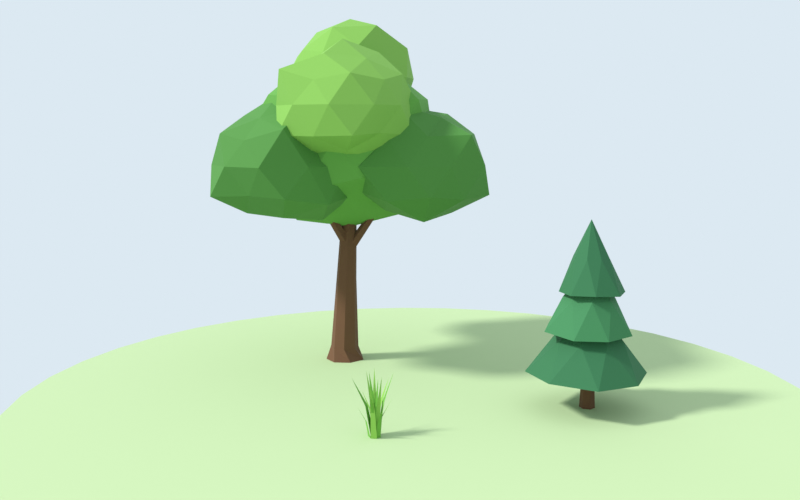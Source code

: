 # Source: plants_lowpoly.blend  (saved by Blender 5.2.45; exported with 4.5.12 LTS)
import bpy
from mathutils import Matrix  # noqa: F401  (used for matrix-valued properties, if any)

bpy.ops.wm.read_factory_settings(use_empty=True)
scene = bpy.context.scene
scene.name = 'Plants_LowPoly'

# ---- collections
col_collection = bpy.data.collections.new('Collection'); scene.collection.children.link(col_collection)
col_plants = bpy.data.collections.new('Plants'); scene.collection.children.link(col_plants)
col_preview = bpy.data.collections.new('Preview'); scene.collection.children.link(col_preview)

# ---- materials (node trees are filled in below, after node groups)
mat_pl_bark = bpy.data.materials.new('PL_Bark')
mat_pl_bark.diffuse_color = (0.147, 0.06848, 0.0319, 1.0)
mat_pl_leaf_a = bpy.data.materials.new('PL_Leaf_A')
mat_pl_leaf_a.diffuse_color = (0.1119, 0.3419, 0.04971, 1.0)
mat_pl_leaf_b = bpy.data.materials.new('PL_Leaf_B')
mat_pl_leaf_b.diffuse_color = (0.06848, 0.2384, 0.03689, 1.0)
mat_pl_leaf_light = bpy.data.materials.new('PL_Leaf_Light')
mat_pl_leaf_light.diffuse_color = (0.2051, 0.4452, 0.06848, 1.0)
mat_pl_conifer_a = bpy.data.materials.new('PL_Conifer_A')
mat_pl_conifer_a.diffuse_color = (0.02843, 0.1559, 0.05951, 1.0)
mat_pl_conifer_b = bpy.data.materials.new('PL_Conifer_B')
mat_pl_conifer_b.diffuse_color = (0.04519, 0.2122, 0.07819, 1.0)
mat_pl_grass_a = bpy.data.materials.new('PL_Grass_A')
mat_pl_grass_a.diffuse_color = (0.159, 0.4233, 0.04817, 1.0)
mat_pl_grass_b = bpy.data.materials.new('PL_Grass_B')
mat_pl_grass_b.diffuse_color = (0.2623, 0.5333, 0.08438, 1.0)
mat_pl_preview_ground = bpy.data.materials.new('PL_Preview_Ground')
mat_pl_preview_ground.diffuse_color = (0.4851, 0.624, 0.3325, 1.0)

# ---- material node trees
mat_pl_bark.use_nodes = True; mat_pl_bark.node_tree.nodes.clear()
_N = mat_pl_bark.node_tree.nodes; _L = mat_pl_bark.node_tree.links
n0 = _N.new('ShaderNodeBsdfPrincipled'); n0.name = 'Principled BSDF'; n0.location = (-200, 100)
n0.inputs[0].default_value = (0.147, 0.06848, 0.0319, 1.0)
n0.inputs[2].default_value = 0.95
n0.inputs[10].default_value = 0.005
n1 = _N.new('ShaderNodeOutputMaterial'); n1.name = 'Material Output'; n1.location = (200, 100)
_L.new(n0.outputs[0], n1.inputs[0])
n1.is_active_output = True
mat_pl_leaf_a.use_nodes = True; mat_pl_leaf_a.node_tree.nodes.clear()
_N = mat_pl_leaf_a.node_tree.nodes; _L = mat_pl_leaf_a.node_tree.links
n0 = _N.new('ShaderNodeBsdfPrincipled'); n0.name = 'Principled BSDF'; n0.location = (-200, 100)
n0.inputs[0].default_value = (0.1119, 0.3419, 0.04971, 1.0)
n0.inputs[2].default_value = 0.85
n0.inputs[10].default_value = 0.005
n1 = _N.new('ShaderNodeOutputMaterial'); n1.name = 'Material Output'; n1.location = (200, 100)
_L.new(n0.outputs[0], n1.inputs[0])
n1.is_active_output = True
mat_pl_leaf_b.use_nodes = True; mat_pl_leaf_b.node_tree.nodes.clear()
_N = mat_pl_leaf_b.node_tree.nodes; _L = mat_pl_leaf_b.node_tree.links
n0 = _N.new('ShaderNodeBsdfPrincipled'); n0.name = 'Principled BSDF'; n0.location = (-200, 100)
n0.inputs[0].default_value = (0.06848, 0.2384, 0.03689, 1.0)
n0.inputs[2].default_value = 0.85
n0.inputs[10].default_value = 0.005
n1 = _N.new('ShaderNodeOutputMaterial'); n1.name = 'Material Output'; n1.location = (200, 100)
_L.new(n0.outputs[0], n1.inputs[0])
n1.is_active_output = True
mat_pl_leaf_light.use_nodes = True; mat_pl_leaf_light.node_tree.nodes.clear()
_N = mat_pl_leaf_light.node_tree.nodes; _L = mat_pl_leaf_light.node_tree.links
n0 = _N.new('ShaderNodeBsdfPrincipled'); n0.name = 'Principled BSDF'; n0.location = (-200, 100)
n0.inputs[0].default_value = (0.2051, 0.4452, 0.06848, 1.0)
n0.inputs[2].default_value = 0.85
n0.inputs[10].default_value = 0.005
n1 = _N.new('ShaderNodeOutputMaterial'); n1.name = 'Material Output'; n1.location = (200, 100)
_L.new(n0.outputs[0], n1.inputs[0])
n1.is_active_output = True
mat_pl_conifer_a.use_nodes = True; mat_pl_conifer_a.node_tree.nodes.clear()
_N = mat_pl_conifer_a.node_tree.nodes; _L = mat_pl_conifer_a.node_tree.links
n0 = _N.new('ShaderNodeBsdfPrincipled'); n0.name = 'Principled BSDF'; n0.location = (-200, 100)
n0.inputs[0].default_value = (0.02843, 0.1559, 0.05951, 1.0)
n0.inputs[2].default_value = 0.85
n0.inputs[10].default_value = 0.005
n1 = _N.new('ShaderNodeOutputMaterial'); n1.name = 'Material Output'; n1.location = (200, 100)
_L.new(n0.outputs[0], n1.inputs[0])
n1.is_active_output = True
mat_pl_conifer_b.use_nodes = True; mat_pl_conifer_b.node_tree.nodes.clear()
_N = mat_pl_conifer_b.node_tree.nodes; _L = mat_pl_conifer_b.node_tree.links
n0 = _N.new('ShaderNodeBsdfPrincipled'); n0.name = 'Principled BSDF'; n0.location = (-200, 100)
n0.inputs[0].default_value = (0.04519, 0.2122, 0.07819, 1.0)
n0.inputs[2].default_value = 0.85
n0.inputs[10].default_value = 0.005
n1 = _N.new('ShaderNodeOutputMaterial'); n1.name = 'Material Output'; n1.location = (200, 100)
_L.new(n0.outputs[0], n1.inputs[0])
n1.is_active_output = True
mat_pl_grass_a.use_nodes = True; mat_pl_grass_a.node_tree.nodes.clear()
_N = mat_pl_grass_a.node_tree.nodes; _L = mat_pl_grass_a.node_tree.links
n0 = _N.new('ShaderNodeBsdfPrincipled'); n0.name = 'Principled BSDF'; n0.location = (-200, 100)
n0.inputs[0].default_value = (0.159, 0.4233, 0.04817, 1.0)
n0.inputs[2].default_value = 0.85
n0.inputs[10].default_value = 0.005
n1 = _N.new('ShaderNodeOutputMaterial'); n1.name = 'Material Output'; n1.location = (200, 100)
_L.new(n0.outputs[0], n1.inputs[0])
n1.is_active_output = True
mat_pl_grass_b.use_nodes = True; mat_pl_grass_b.node_tree.nodes.clear()
_N = mat_pl_grass_b.node_tree.nodes; _L = mat_pl_grass_b.node_tree.links
n0 = _N.new('ShaderNodeBsdfPrincipled'); n0.name = 'Principled BSDF'; n0.location = (-200, 100)
n0.inputs[0].default_value = (0.2623, 0.5333, 0.08438, 1.0)
n0.inputs[2].default_value = 0.85
n0.inputs[10].default_value = 0.005
n1 = _N.new('ShaderNodeOutputMaterial'); n1.name = 'Material Output'; n1.location = (200, 100)
_L.new(n0.outputs[0], n1.inputs[0])
n1.is_active_output = True
mat_pl_preview_ground.use_nodes = True; mat_pl_preview_ground.node_tree.nodes.clear()
_N = mat_pl_preview_ground.node_tree.nodes; _L = mat_pl_preview_ground.node_tree.links
n0 = _N.new('ShaderNodeBsdfPrincipled'); n0.name = 'Principled BSDF'; n0.location = (-200, 100)
n0.inputs[0].default_value = (0.4851, 0.624, 0.3325, 1.0)
n0.inputs[2].default_value = 1.0
n0.inputs[10].default_value = 0.005
n1 = _N.new('ShaderNodeOutputMaterial'); n1.name = 'Material Output'; n1.location = (200, 100)
_L.new(n0.outputs[0], n1.inputs[0])
n1.is_active_output = True

# ---- world
world_pl_preview_world = bpy.data.worlds.new('PL_Preview_World'); scene.world = world_pl_preview_world
world_pl_preview_world.use_nodes = True; world_pl_preview_world.node_tree.nodes.clear()
_N = world_pl_preview_world.node_tree.nodes; _L = world_pl_preview_world.node_tree.links
n0 = _N.new('ShaderNodeBackground'); n0.name = 'Background'; n0.location = (-200, 100)
n0.inputs[0].default_value = (0.7157, 0.8148, 0.8879, 1.0)
n1 = _N.new('ShaderNodeOutputWorld'); n1.name = 'World Output'; n1.location = (200, 100)
_L.new(n0.outputs[0], n1.inputs[0])
n1.is_active_output = True

# ---- cameras
cam_preview_camera = bpy.data.cameras.new('Preview_Camera')
cam_preview_camera.lens = 38.0
cam_preview_camera_grass = bpy.data.cameras.new('Preview_Camera_Grass')

# ---- lights
light_preview_sun = bpy.data.lights.new('Preview_Sun', 'SUN')
light_preview_sun.angle = 0.1396
light_preview_sun.energy = 3.2

# ---- meshes
me_tree_large = bpy.data.meshes.new('Tree_Large')
me_tree_large.from_pydata([(0.5382, -0.26, 0.0), (0.5778, 0.2774, 0.0), (0.1447, 0.6307, 0.0), (-0.3861, 0.4853, 0.0), (-0.6233, 0.0007227, 0.0), (-0.3693, -0.4619, 0.0), (0.1327, -0.5844, 0.0), (-0.05194, -0.4037, 0.4065), (0.2909, -0.3005, 0.3934), (0.4316, 0.04159, 0.3846), (0.2442, 0.3755, 0.3872), (-0.1304, 0.3927, 0.4), (-0.4053, 0.1493, 0.4123), (-0.3861, -0.2341, 0.4161), (0.04926, -0.287, 2.606), (0.3276, -0.2156, 2.593), (0.4338, 0.0631, 2.585), (0.2614, 0.2936, 2.589), (-0.0151, 0.3465, 2.6), (-0.2353, 0.1499, 2.612), (-0.1955, -0.1432, 2.615), (0.1483, -0.1871, 4.605), (0.3544, -0.1202, 4.595), (0.4187, 0.08297, 4.589), (0.3167, 0.2703, 4.591), (0.108, 0.2767, 4.6), (-0.05599, 0.147, 4.609), (-0.02462, -0.06411, 4.611), (0.02729, -0.04654, 3.598), (0.2006, -0.1177, 3.514), (0.2844, 0.03809, 3.411), (0.1667, 0.2067, 3.429), (0.008149, 0.1487, 3.547), (0.9112, 0.4298, 4.921), (1.022, 0.3757, 4.861), (1.079, 0.4796, 4.779), (0.9953, 0.599, 4.794), (0.8944, 0.5572, 4.884), (1.784, 0.8974, 5.846), (1.846, 0.863, 5.807), (1.872, 0.9229, 5.756), (1.826, 0.9878, 5.767), (1.767, 0.9755, 5.825), (0.2672, -0.03831, 4.002), (0.2867, 0.1496, 3.926), (0.1273, 0.1925, 3.822), (-0.003305, 0.04184, 3.821), (0.08164, -0.1097, 3.936), (-0.4945, 0.6124, 5.327), (-0.4704, 0.7436, 5.272), (-0.5827, 0.7666, 5.189), (-0.6779, 0.66, 5.186), (-0.6152, 0.5679, 5.275), (-1.252, 1.259, 6.247), (-1.236, 1.33, 6.213), (-1.295, 1.343, 6.16), (-1.35, 1.28, 6.159), (-1.319, 1.228, 6.217), (0.2813, 0.1157, 3.756), (0.1017, 0.1857, 3.794), (-0.02716, 0.06186, 3.699), (0.08466, -0.07535, 3.61), (0.2704, -0.04021, 3.646), (0.1609, -0.8514, 5.096), (0.03106, -0.8118, 5.119), (-0.06621, -0.8879, 5.049), (0.01744, -0.9813, 4.978), (0.155, -0.9613, 5.005), (0.03326, -1.82, 6.029), (-0.04261, -1.796, 6.046), (-0.09794, -1.838, 5.999), (-0.04984, -1.89, 5.952), (0.02939, -1.878, 5.972), (0.28, 0.06, 4.299), (2.309, -1.414, 5.972), (-0.5224, -2.41, 5.935), (-2.647, 0.06, 5.8), (-0.5091, 2.489, 5.953), (2.172, 1.434, 6.041), (1.2, -2.772, 8.221), (-1.624, -1.323, 7.965), (-2.127, 1.809, 8.22), (1.121, 2.649, 8.116), (3.127, 0.06, 8.167), (0.28, 0.06, 9.812), (-0.279, -1.661, 4.6), (1.383, -0.7415, 5.191), (1.127, -2.546, 5.611), (2.76, 0.06, 5.743), (1.651, 1.056, 4.751), (-1.24, 0.06, 4.983), (-1.964, -1.57, 5.595), (-0.2498, 1.691, 4.725), (-1.563, 1.399, 5.845), (1.057, 2.452, 5.726), (2.877, -0.7839, 7.0), (2.839, 0.8913, 7.0), (0.28, -2.708, 7.0), (1.891, -2.157, 7.0), (-2.926, -0.9815, 7.0), (-1.66, -2.61, 7.0), (-1.629, 2.688, 7.0), (-2.861, 1.08, 7.0), (1.836, 2.202, 7.0), (0.28, 3.229, 7.0), (2.156, -1.303, 8.175), (-0.5337, -2.444, 8.334), (-2.349, 0.06, 8.332), (-0.5342, 2.566, 8.335), (2.221, 1.47, 8.216), (0.7444, -1.369, 8.994), (1.884, 0.06, 9.128), (-1.025, -0.8883, 9.141), (-1.091, 1.056, 9.248), (0.703, 1.362, 8.816), (2.28, 0.86, 4.681), (3.95, -0.3534, 5.454), (1.702, -0.9191, 5.533), (0.1639, 0.86, 5.432), (1.747, 2.499, 5.593), (4.085, 2.171, 5.385), (2.859, -0.9214, 7.068), (0.5684, -0.3836, 7.167), (0.4787, 2.169, 7.213), (2.919, 2.827, 7.148), (4.422, 0.86, 7.178), (2.28, 0.86, 7.938), (1.962, -0.1176, 4.936), (3.276, 0.1366, 4.667), (2.882, -0.9932, 5.312), (4.196, 0.86, 5.329), (3.176, 1.511, 4.831), (1.16, 0.86, 4.813), (0.9105, -0.135, 5.442), (1.948, 1.881, 4.876), (0.8426, 1.904, 5.4), (2.85, 2.615, 5.365), (4.24, 0.2231, 6.3), (4.395, 1.547, 6.3), (2.28, -1.52, 6.3), (3.48, -0.7914, 6.3), (0.06425, 0.1401, 6.3), (0.9824, -0.926, 6.3), (0.9459, 2.696, 6.3), (0.4299, 1.461, 6.3), (3.416, 2.424, 6.3), (2.28, 3.102, 6.3), (3.624, -0.1162, 7.142), (1.676, -0.9979, 7.29), (0.3557, 0.86, 7.275), (1.664, 2.755, 7.31), (3.7, 1.892, 7.19), (2.688, -0.3956, 8.052), (3.31, 0.86, 7.666), (1.378, 0.2045, 7.78), (1.317, 1.56, 7.88), (2.627, 1.927, 7.789), (-1.72, 1.36, 4.81), (0.0517, 0.0728, 5.602), (-2.296, -0.4143, 5.735), (-4.03, 1.36, 5.553), (-2.337, 3.259, 5.681), (0.09907, 2.682, 5.578), (-1.138, -0.431, 7.272), (-3.408, 0.1339, 7.355), (-3.441, 2.61, 7.372), (-1.018, 3.521, 7.432), (0.5887, 1.36, 7.447), (-1.72, 1.36, 8.167), (-2.102, 0.1841, 4.859), (-0.7026, 0.6208, 4.832), (-1.124, -0.4732, 5.523), (0.3048, 1.36, 5.474), (-0.8755, 1.974, 5.115), (-2.88, 1.36, 4.961), (-3.476, 0.08408, 5.4), (-2.143, 2.662, 4.683), (-3.135, 2.388, 5.614), (-1.039, 3.456, 5.383), (0.722, 0.5666, 6.5), (0.6078, 2.116, 6.5), (-1.72, -1.162, 6.5), (-0.3653, -0.5045, 6.5), (-4.168, 0.5645, 6.5), (-3.126, -0.5753, 6.5), (-3.048, 3.188, 6.5), (-3.632, 1.981, 6.5), (-0.2333, 3.406, 6.5), (-1.72, 3.791, 6.5), (-0.06716, 0.1591, 7.535), (-2.274, -0.3453, 7.409), (-3.814, 1.36, 7.561), (-2.407, 3.473, 7.626), (-0.31, 2.384, 7.383), (-1.386, 0.3324, 7.934), (-0.5745, 1.36, 8.02), (-2.801, 0.5744, 8.273), (-2.797, 2.142, 8.266), (-1.384, 2.394, 7.942), (-0.42, -2.14, 4.779), (1.293, -3.384, 5.432), (-1.084, -4.185, 5.418), (-2.449, -2.14, 5.468), (-1.061, -0.1663, 5.449), (1.355, -0.8502, 5.4), (0.1331, -3.842, 7.034), (-1.863, -3.188, 7.031), (-2.098, -0.9212, 7.15), (0.2492, -0.08044, 7.188), (1.333, -2.14, 7.019), (-0.42, -2.14, 8.367), (-0.749, -3.153, 4.887), (0.4881, -2.8, 4.811), (0.08266, -3.687, 5.476), (1.697, -2.14, 5.227), (0.5943, -1.403, 4.637), (-1.478, -2.14, 4.896), (-2.035, -3.313, 5.289), (-0.7559, -1.106, 4.858), (-1.739, -1.182, 5.474), (0.1709, -0.3215, 5.331), (1.64, -2.809, 6.3), (1.752, -1.434, 6.3), (-0.42, -4.136, 6.3), (0.8861, -3.938, 6.3), (-2.428, -2.792, 6.3), (-1.598, -3.762, 6.3), (-1.835, -0.193, 6.3), (-2.249, -1.546, 6.3), (0.9789, -0.2145, 6.3), (-0.42, -0.2036, 6.3), (1.258, -3.359, 7.351), (-0.98, -3.863, 7.218), (-2.533, -2.14, 7.371), (-1.037, -0.2418, 7.312), (1.014, -1.098, 7.198), (-0.1059, -3.107, 7.649), (0.8954, -2.14, 8.045), (-1.291, -2.773, 7.729), (-1.388, -1.437, 7.888), (-0.1155, -1.203, 7.607), (1.48, -1.34, 6.196), (3.094, -2.512, 7.182), (0.858, -3.254, 7.175), (-0.4492, -1.34, 7.209), (0.8806, 0.5049, 7.205), (3.109, -0.1565, 7.174), (1.98, -2.878, 8.663), (0.06828, -2.366, 8.715), (-0.07399, -0.211, 8.788), (2.038, 0.3762, 8.74), (3.136, -1.34, 8.679), (1.48, -1.34, 9.874), (1.148, -2.361, 6.576), (2.242, -1.894, 6.75), (1.997, -2.931, 7.152), (2.982, -1.34, 7.239), (2.447, -0.6378, 6.415), (0.3488, -1.34, 6.499), (0.08076, -2.357, 7.123), (1.144, -0.3071, 6.559), (0.1134, -0.3471, 7.144), (1.975, 0.1833, 7.188), (3.351, -1.948, 8.0), (3.227, -0.7723, 8.0), (1.48, -3.202, 8.0), (2.639, -2.935, 8.0), (-0.5699, -2.006, 8.0), (0.3664, -2.873, 8.0), (0.4447, 0.08492, 8.0), (-0.379, -0.736, 8.0), (2.774, 0.4405, 8.0), (1.48, 0.8021, 8.0), (2.817, -2.311, 8.837), (0.8859, -3.169, 8.974), (-0.1143, -1.34, 8.808), (0.9529, 0.2823, 8.864), (2.867, -0.3324, 8.869), (1.805, -2.34, 9.395), (2.44, -1.34, 9.274), (0.7192, -1.893, 9.248), (0.6917, -0.7672, 9.293), (1.838, -0.2377, 9.538), (-0.32, 0.66, 7.185), (1.184, -0.433, 8.138), (-0.8085, -0.8436, 8.252), (-1.917, 0.66, 8.245), (-0.8738, 2.364, 8.165), (0.9424, 1.577, 8.26), (0.2053, -0.9568, 9.597), (-1.701, -0.3434, 9.6), (-1.698, 1.661, 9.598), (0.2168, 2.312, 9.612), (1.233, 0.66, 9.537), (-0.32, 0.66, 10.73), (-0.6075, -0.2248, 7.666), (0.4092, 0.1302, 7.704), (0.1533, -0.7967, 8.124), (1.561, 0.66, 7.947), (0.5063, 1.26, 7.545), (-1.479, 0.66, 7.362), (-1.63, -0.292, 8.079), (-0.6614, 1.711, 7.434), (-1.754, 1.702, 8.002), (0.2762, 2.495, 7.922), (1.621, 0.0293, 8.9), (1.552, 1.268, 8.9), (-0.32, -1.239, 8.9), (0.9775, -1.126, 8.9), (-2.053, 0.09692, 8.9), (-1.503, -0.9677, 8.9), (-1.346, 2.072, 8.9), (-2.075, 1.23, 8.9), (0.8745, 2.304, 8.9), (-0.32, 2.633, 8.9), (1.056, -0.3398, 9.762), (-0.8189, -0.8755, 9.718), (-1.933, 0.66, 9.717), (-0.8465, 2.28, 9.763), (1.141, 1.721, 9.815), (0.02339, -0.3969, 10.37), (0.8485, 0.66, 10.45), (-1.19, 0.02766, 10.33), (-1.168, 1.276, 10.29), (0.01557, 1.693, 10.34)], [], [(0, 1, 8, 7), (1, 2, 9, 8), (2, 3, 10, 9), (3, 4, 11, 10), (4, 5, 12, 11), (5, 6, 13, 12), (6, 0, 7, 13), (7, 8, 15, 14), (8, 9, 16, 15), (9, 10, 17, 16), (10, 11, 18, 17), (11, 12, 19, 18), (12, 13, 20, 19), (13, 7, 14, 20), (14, 15, 22, 21), (15, 16, 23, 22), (16, 17, 24, 23), (17, 18, 25, 24), (18, 19, 26, 25), (19, 20, 27, 26), (20, 14, 21, 27), (6, 5, 4, 3, 2, 1, 0), (21, 22, 23, 24, 25, 26, 27), (28, 29, 34, 33), (29, 30, 35, 34), (30, 31, 36, 35), (31, 32, 37, 36), (32, 28, 33, 37), (33, 34, 39, 38), (34, 35, 40, 39), (35, 36, 41, 40), (36, 37, 42, 41), (37, 33, 38, 42), (38, 39, 40, 41, 42), (43, 44, 49, 48), (44, 45, 50, 49), (45, 46, 51, 50), (46, 47, 52, 51), (47, 43, 48, 52), (48, 49, 54, 53), (49, 50, 55, 54), (50, 51, 56, 55), (51, 52, 57, 56), (52, 48, 53, 57), (53, 54, 55, 56, 57), (58, 59, 64, 63), (59, 60, 65, 64), (60, 61, 66, 65), (61, 62, 67, 66), (62, 58, 63, 67), (63, 64, 69, 68), (64, 65, 70, 69), (65, 66, 71, 70), (66, 67, 72, 71), (67, 63, 68, 72), (68, 69, 70, 71, 72), (73, 86, 85), (74, 86, 88), (73, 85, 90), (73, 90, 92), (73, 92, 89), (74, 88, 95), (75, 87, 97), (76, 91, 99), (77, 93, 101), (78, 94, 103), (74, 95, 98), (75, 97, 100), (76, 99, 102), (77, 101, 104), (78, 103, 96), (79, 105, 110), (80, 106, 112), (81, 107, 113), (82, 108, 114), (83, 109, 111), (111, 114, 84), (111, 109, 114), (109, 82, 114), (114, 113, 84), (114, 108, 113), (108, 81, 113), (113, 112, 84), (113, 107, 112), (107, 80, 112), (112, 110, 84), (112, 106, 110), (106, 79, 110), (110, 111, 84), (110, 105, 111), (105, 83, 111), (96, 109, 83), (96, 103, 109), (103, 82, 109), (104, 108, 82), (104, 101, 108), (101, 81, 108), (102, 107, 81), (102, 99, 107), (99, 80, 107), (100, 106, 80), (100, 97, 106), (97, 79, 106), (98, 105, 79), (98, 95, 105), (95, 83, 105), (103, 104, 82), (103, 94, 104), (94, 77, 104), (101, 102, 81), (101, 93, 102), (93, 76, 102), (99, 100, 80), (99, 91, 100), (91, 75, 100), (97, 98, 79), (97, 87, 98), (87, 74, 98), (95, 96, 83), (95, 88, 96), (88, 78, 96), (89, 94, 78), (89, 92, 94), (92, 77, 94), (92, 93, 77), (92, 90, 93), (90, 76, 93), (90, 91, 76), (90, 85, 91), (85, 75, 91), (88, 89, 78), (88, 86, 89), (86, 73, 89), (85, 87, 75), (85, 86, 87), (86, 74, 87), (115, 128, 127), (116, 128, 130), (115, 127, 132), (115, 132, 134), (115, 134, 131), (116, 130, 137), (117, 129, 139), (118, 133, 141), (119, 135, 143), (120, 136, 145), (116, 137, 140), (117, 139, 142), (118, 141, 144), (119, 143, 146), (120, 145, 138), (121, 147, 152), (122, 148, 154), (123, 149, 155), (124, 150, 156), (125, 151, 153), (153, 156, 126), (153, 151, 156), (151, 124, 156), (156, 155, 126), (156, 150, 155), (150, 123, 155), (155, 154, 126), (155, 149, 154), (149, 122, 154), (154, 152, 126), (154, 148, 152), (148, 121, 152), (152, 153, 126), (152, 147, 153), (147, 125, 153), (138, 151, 125), (138, 145, 151), (145, 124, 151), (146, 150, 124), (146, 143, 150), (143, 123, 150), (144, 149, 123), (144, 141, 149), (141, 122, 149), (142, 148, 122), (142, 139, 148), (139, 121, 148), (140, 147, 121), (140, 137, 147), (137, 125, 147), (145, 146, 124), (145, 136, 146), (136, 119, 146), (143, 144, 123), (143, 135, 144), (135, 118, 144), (141, 142, 122), (141, 133, 142), (133, 117, 142), (139, 140, 121), (139, 129, 140), (129, 116, 140), (137, 138, 125), (137, 130, 138), (130, 120, 138), (131, 136, 120), (131, 134, 136), (134, 119, 136), (134, 135, 119), (134, 132, 135), (132, 118, 135), (132, 133, 118), (132, 127, 133), (127, 117, 133), (130, 131, 120), (130, 128, 131), (128, 115, 131), (127, 129, 117), (127, 128, 129), (128, 116, 129), (157, 170, 169), (158, 170, 172), (157, 169, 174), (157, 174, 176), (157, 176, 173), (158, 172, 179), (159, 171, 181), (160, 175, 183), (161, 177, 185), (162, 178, 187), (158, 179, 182), (159, 181, 184), (160, 183, 186), (161, 185, 188), (162, 187, 180), (163, 189, 194), (164, 190, 196), (165, 191, 197), (166, 192, 198), (167, 193, 195), (195, 198, 168), (195, 193, 198), (193, 166, 198), (198, 197, 168), (198, 192, 197), (192, 165, 197), (197, 196, 168), (197, 191, 196), (191, 164, 196), (196, 194, 168), (196, 190, 194), (190, 163, 194), (194, 195, 168), (194, 189, 195), (189, 167, 195), (180, 193, 167), (180, 187, 193), (187, 166, 193), (188, 192, 166), (188, 185, 192), (185, 165, 192), (186, 191, 165), (186, 183, 191), (183, 164, 191), (184, 190, 164), (184, 181, 190), (181, 163, 190), (182, 189, 163), (182, 179, 189), (179, 167, 189), (187, 188, 166), (187, 178, 188), (178, 161, 188), (185, 186, 165), (185, 177, 186), (177, 160, 186), (183, 184, 164), (183, 175, 184), (175, 159, 184), (181, 182, 163), (181, 171, 182), (171, 158, 182), (179, 180, 167), (179, 172, 180), (172, 162, 180), (173, 178, 162), (173, 176, 178), (176, 161, 178), (176, 177, 161), (176, 174, 177), (174, 160, 177), (174, 175, 160), (174, 169, 175), (169, 159, 175), (172, 173, 162), (172, 170, 173), (170, 157, 173), (169, 171, 159), (169, 170, 171), (170, 158, 171), (199, 212, 211), (200, 212, 214), (199, 211, 216), (199, 216, 218), (199, 218, 215), (200, 214, 221), (201, 213, 223), (202, 217, 225), (203, 219, 227), (204, 220, 229), (200, 221, 224), (201, 223, 226), (202, 225, 228), (203, 227, 230), (204, 229, 222), (205, 231, 236), (206, 232, 238), (207, 233, 239), (208, 234, 240), (209, 235, 237), (237, 240, 210), (237, 235, 240), (235, 208, 240), (240, 239, 210), (240, 234, 239), (234, 207, 239), (239, 238, 210), (239, 233, 238), (233, 206, 238), (238, 236, 210), (238, 232, 236), (232, 205, 236), (236, 237, 210), (236, 231, 237), (231, 209, 237), (222, 235, 209), (222, 229, 235), (229, 208, 235), (230, 234, 208), (230, 227, 234), (227, 207, 234), (228, 233, 207), (228, 225, 233), (225, 206, 233), (226, 232, 206), (226, 223, 232), (223, 205, 232), (224, 231, 205), (224, 221, 231), (221, 209, 231), (229, 230, 208), (229, 220, 230), (220, 203, 230), (227, 228, 207), (227, 219, 228), (219, 202, 228), (225, 226, 206), (225, 217, 226), (217, 201, 226), (223, 224, 205), (223, 213, 224), (213, 200, 224), (221, 222, 209), (221, 214, 222), (214, 204, 222), (215, 220, 204), (215, 218, 220), (218, 203, 220), (218, 219, 203), (218, 216, 219), (216, 202, 219), (216, 217, 202), (216, 211, 217), (211, 201, 217), (214, 215, 204), (214, 212, 215), (212, 199, 215), (211, 213, 201), (211, 212, 213), (212, 200, 213), (241, 254, 253), (242, 254, 256), (241, 253, 258), (241, 258, 260), (241, 260, 257), (242, 256, 263), (243, 255, 265), (244, 259, 267), (245, 261, 269), (246, 262, 271), (242, 263, 266), (243, 265, 268), (244, 267, 270), (245, 269, 272), (246, 271, 264), (247, 273, 278), (248, 274, 280), (249, 275, 281), (250, 276, 282), (251, 277, 279), (279, 282, 252), (279, 277, 282), (277, 250, 282), (282, 281, 252), (282, 276, 281), (276, 249, 281), (281, 280, 252), (281, 275, 280), (275, 248, 280), (280, 278, 252), (280, 274, 278), (274, 247, 278), (278, 279, 252), (278, 273, 279), (273, 251, 279), (264, 277, 251), (264, 271, 277), (271, 250, 277), (272, 276, 250), (272, 269, 276), (269, 249, 276), (270, 275, 249), (270, 267, 275), (267, 248, 275), (268, 274, 248), (268, 265, 274), (265, 247, 274), (266, 273, 247), (266, 263, 273), (263, 251, 273), (271, 272, 250), (271, 262, 272), (262, 245, 272), (269, 270, 249), (269, 261, 270), (261, 244, 270), (267, 268, 248), (267, 259, 268), (259, 243, 268), (265, 266, 247), (265, 255, 266), (255, 242, 266), (263, 264, 251), (263, 256, 264), (256, 246, 264), (257, 262, 246), (257, 260, 262), (260, 245, 262), (260, 261, 245), (260, 258, 261), (258, 244, 261), (258, 259, 244), (258, 253, 259), (253, 243, 259), (256, 257, 246), (256, 254, 257), (254, 241, 257), (253, 255, 243), (253, 254, 255), (254, 242, 255), (283, 296, 295), (284, 296, 298), (283, 295, 300), (283, 300, 302), (283, 302, 299), (284, 298, 305), (285, 297, 307), (286, 301, 309), (287, 303, 311), (288, 304, 313), (284, 305, 308), (285, 307, 310), (286, 309, 312), (287, 311, 314), (288, 313, 306), (289, 315, 320), (290, 316, 322), (291, 317, 323), (292, 318, 324), (293, 319, 321), (321, 324, 294), (321, 319, 324), (319, 292, 324), (324, 323, 294), (324, 318, 323), (318, 291, 323), (323, 322, 294), (323, 317, 322), (317, 290, 322), (322, 320, 294), (322, 316, 320), (316, 289, 320), (320, 321, 294), (320, 315, 321), (315, 293, 321), (306, 319, 293), (306, 313, 319), (313, 292, 319), (314, 318, 292), (314, 311, 318), (311, 291, 318), (312, 317, 291), (312, 309, 317), (309, 290, 317), (310, 316, 290), (310, 307, 316), (307, 289, 316), (308, 315, 289), (308, 305, 315), (305, 293, 315), (313, 314, 292), (313, 304, 314), (304, 287, 314), (311, 312, 291), (311, 303, 312), (303, 286, 312), (309, 310, 290), (309, 301, 310), (301, 285, 310), (307, 308, 289), (307, 297, 308), (297, 284, 308), (305, 306, 293), (305, 298, 306), (298, 288, 306), (299, 304, 288), (299, 302, 304), (302, 287, 304), (302, 303, 287), (302, 300, 303), (300, 286, 303), (300, 301, 286), (300, 295, 301), (295, 285, 301), (298, 299, 288), (298, 296, 299), (296, 283, 299), (295, 297, 285), (295, 296, 297), (296, 284, 297)])
me_tree_large.polygons.foreach_set('material_index', [0, 0, 0, 0, 0, 0, 0, 0, 0, 0, 0, 0, 0, 0, 0, 0, 0, 0, 0, 0, 0, 0, 0, 0, 0, 0, 0, 0, 0, 0, 0, 0, 0, 0, 0, 0, 0, 0, 0, 0, 0, 0, 0, 0, 0, 0, 0, 0, 0, 0, 0, 0, 0, 0, 0, 0, 1, 1, 1, 1, 1, 1, 1, 1, 1, 1, 1, 1, 1, 1, 1, 1, 1, 1, 1, 1, 1, 1, 1, 1, 1, 1, 1, 1, 1, 1, 1, 1, 1, 1, 1, 1, 1, 1, 1, 1, 1, 1, 1, 1, 1, 1, 1, 1, 1, 1, 1, 1, 1, 1, 1, 1, 1, 1, 1, 1, 1, 1, 1, 1, 1, 1, 1, 1, 1, 1, 1, 1, 1, 1, 1, 1, 1, 1, 1, 1, 2, 2, 2, 2, 2, 2, 2, 2, 2, 2, 2, 2, 2, 2, 2, 2, 2, 2, 2, 2, 2, 2, 2, 2, 2, 2, 2, 2, 2, 2, 2, 2, 2, 2, 2, 2, 2, 2, 2, 2, 2, 2, 2, 2, 2, 2, 2, 2, 2, 2, 2, 2, 2, 2, 2, 2, 2, 2, 2, 2, 2, 2, 2, 2, 2, 2, 2, 2, 2, 2, 2, 2, 2, 2, 2, 2, 2, 2, 2, 2, 1, 1, 1, 1, 1, 1, 1, 1, 1, 1, 1, 1, 1, 1, 1, 1, 1, 1, 1, 1, 1, 1, 1, 1, 1, 1, 1, 1, 1, 1, 1, 1, 1, 1, 1, 1, 1, 1, 1, 1, 1, 1, 1, 1, 1, 1, 1, 1, 1, 1, 1, 1, 1, 1, 1, 1, 1, 1, 1, 1, 1, 1, 1, 1, 1, 1, 1, 1, 1, 1, 1, 1, 1, 1, 1, 1, 1, 1, 1, 1, 2, 2, 2, 2, 2, 2, 2, 2, 2, 2, 2, 2, 2, 2, 2, 2, 2, 2, 2, 2, 2, 2, 2, 2, 2, 2, 2, 2, 2, 2, 2, 2, 2, 2, 2, 2, 2, 2, 2, 2, 2, 2, 2, 2, 2, 2, 2, 2, 2, 2, 2, 2, 2, 2, 2, 2, 2, 2, 2, 2, 2, 2, 2, 2, 2, 2, 2, 2, 2, 2, 2, 2, 2, 2, 2, 2, 2, 2, 2, 2, 3, 3, 3, 3, 3, 3, 3, 3, 3, 3, 3, 3, 3, 3, 3, 3, 3, 3, 3, 3, 3, 3, 3, 3, 3, 3, 3, 3, 3, 3, 3, 3, 3, 3, 3, 3, 3, 3, 3, 3, 3, 3, 3, 3, 3, 3, 3, 3, 3, 3, 3, 3, 3, 3, 3, 3, 3, 3, 3, 3, 3, 3, 3, 3, 3, 3, 3, 3, 3, 3, 3, 3, 3, 3, 3, 3, 3, 3, 3, 3, 3, 3, 3, 3, 3, 3, 3, 3, 3, 3, 3, 3, 3, 3, 3, 3, 3, 3, 3, 3, 3, 3, 3, 3, 3, 3, 3, 3, 3, 3, 3, 3, 3, 3, 3, 3, 3, 3, 3, 3, 3, 3, 3, 3, 3, 3, 3, 3, 3, 3, 3, 3, 3, 3, 3, 3, 3, 3, 3, 3, 3, 3, 3, 3, 3, 3, 3, 3, 3, 3, 3, 3, 3, 3, 3, 3, 3, 3, 3, 3])
me_tree_large.materials.append(mat_pl_bark)
me_tree_large.materials.append(mat_pl_leaf_a)
me_tree_large.materials.append(mat_pl_leaf_b)
me_tree_large.materials.append(mat_pl_leaf_light)
me_tree_large.update()
me_tree_medium = bpy.data.meshes.new('Tree_Medium')
me_tree_medium.from_pydata([(-0.1912, -0.08954, 0.0), (-0.01771, -0.2063, 0.0), (0.1749, -0.122, 0.0), (0.1892, 0.08863, 0.0), (0.01844, 0.2149, 0.0), (-0.1775, 0.1238, 0.0), (-0.1368, -0.06407, 1.2), (-0.01372, -0.1599, 1.2), (0.1335, -0.09316, 1.2), (0.1375, 0.06439, 1.2), (0.01386, 0.1615, 1.2), (-0.1259, 0.08785, 1.2), (-0.108, -0.05056, 2.4), (-0.01019, -0.1187, 2.4), (0.1003, -0.06997, 2.4), (0.1033, 0.04839, 2.4), (0.009687, 0.1129, 2.4), (-0.1016, 0.07092, 2.4), (-1.281, -1.072, 0.9578), (-0.1467, -1.645, 0.9805), (1.053, -1.259, 0.9506), (1.535, -0.1368, 0.9467), (1.182, 0.9886, 0.9807), (0.1337, 1.5, 0.9879), (-0.9658, 1.155, 0.9537), (-1.447, 0.129, 0.9671), (-0.3996, -0.7645, 1.91), (0.272, -0.8677, 1.91), (0.7671, -0.4009, 1.91), (0.852, 0.2671, 1.91), (0.395, 0.7557, 1.91), (-0.2699, 0.8608, 1.91), (-0.7798, 0.4075, 1.91), (-0.8766, -0.2748, 1.91), (0.008214, 0.01482, 2.95), (0.0, 0.0, 1.31), (0.9237, -0.6112, 2.064), (1.124, 0.2289, 2.098), (0.6218, 0.9398, 2.116), (-0.2279, 1.119, 2.049), (-0.9941, 0.6577, 2.15), (-1.137, -0.2315, 2.131), (-0.7031, -1.063, 2.135), (0.2315, -1.137, 2.063), (0.6779, -0.1317, 2.988), (0.5275, 0.3559, 2.988), (0.125, 0.6438, 2.988), (-0.3825, 0.5669, 2.988), (-0.6761, 0.1313, 2.988), (-0.5939, -0.4008, 2.988), (-0.1309, -0.6739, 2.988), (0.4017, -0.5954, 2.988), (-0.0354, 0.03673, 3.95), (0.0, 0.0, 2.433), (0.9059, -0.0899, 3.145), (0.6888, 0.5644, 3.154), (0.08425, 0.849, 3.202), (-0.5137, 0.6269, 3.173), (-0.7861, 0.078, 3.201), (-0.6449, -0.5285, 3.136), (-0.08356, -0.842, 3.138), (0.5439, -0.6637, 3.176), (0.4341, 0.1313, 4.062), (0.2341, 0.4372, 4.062), (-0.1317, 0.4352, 4.062), (-0.4025, 0.2155, 4.062), (-0.475, -0.1437, 4.062), (-0.2332, -0.4355, 4.062), (0.1451, -0.4797, 4.062), (0.4031, -0.2158, 4.062), (-0.03584, -0.01799, 5.05), (0.0, 0.0, 3.492)], [], [(0, 1, 7, 6), (1, 2, 8, 7), (2, 3, 9, 8), (3, 4, 10, 9), (4, 5, 11, 10), (5, 0, 6, 11), (6, 7, 13, 12), (7, 8, 14, 13), (8, 9, 15, 14), (9, 10, 16, 15), (10, 11, 17, 16), (11, 6, 12, 17), (5, 4, 3, 2, 1, 0), (12, 13, 14, 15, 16, 17), (18, 19, 26), (26, 19, 27), (26, 27, 34), (19, 18, 35), (19, 20, 27), (27, 20, 28), (27, 28, 34), (20, 19, 35), (20, 21, 28), (28, 21, 29), (28, 29, 34), (21, 20, 35), (21, 22, 29), (29, 22, 30), (29, 30, 34), (22, 21, 35), (22, 23, 30), (30, 23, 31), (30, 31, 34), (23, 22, 35), (23, 24, 31), (31, 24, 32), (31, 32, 34), (24, 23, 35), (24, 25, 32), (32, 25, 33), (32, 33, 34), (25, 24, 35), (25, 18, 33), (33, 18, 26), (33, 26, 34), (18, 25, 35), (36, 37, 44), (44, 37, 45), (44, 45, 52), (37, 36, 53), (37, 38, 45), (45, 38, 46), (45, 46, 52), (38, 37, 53), (38, 39, 46), (46, 39, 47), (46, 47, 52), (39, 38, 53), (39, 40, 47), (47, 40, 48), (47, 48, 52), (40, 39, 53), (40, 41, 48), (48, 41, 49), (48, 49, 52), (41, 40, 53), (41, 42, 49), (49, 42, 50), (49, 50, 52), (42, 41, 53), (42, 43, 50), (50, 43, 51), (50, 51, 52), (43, 42, 53), (43, 36, 51), (51, 36, 44), (51, 44, 52), (36, 43, 53), (54, 55, 62), (62, 55, 63), (62, 63, 70), (55, 54, 71), (55, 56, 63), (63, 56, 64), (63, 64, 70), (56, 55, 71), (56, 57, 64), (64, 57, 65), (64, 65, 70), (57, 56, 71), (57, 58, 65), (65, 58, 66), (65, 66, 70), (58, 57, 71), (58, 59, 66), (66, 59, 67), (66, 67, 70), (59, 58, 71), (59, 60, 67), (67, 60, 68), (67, 68, 70), (60, 59, 71), (60, 61, 68), (68, 61, 69), (68, 69, 70), (61, 60, 71), (61, 54, 69), (69, 54, 62), (69, 62, 70), (54, 61, 71)])
me_tree_medium.polygons.foreach_set('material_index', [0, 0, 0, 0, 0, 0, 0, 0, 0, 0, 0, 0, 0, 0, 1, 1, 1, 1, 1, 1, 1, 1, 1, 1, 1, 1, 1, 1, 1, 1, 1, 1, 1, 1, 1, 1, 1, 1, 1, 1, 1, 1, 1, 1, 1, 1, 2, 2, 2, 2, 2, 2, 2, 2, 2, 2, 2, 2, 2, 2, 2, 2, 2, 2, 2, 2, 2, 2, 2, 2, 2, 2, 2, 2, 2, 2, 2, 2, 1, 1, 1, 1, 1, 1, 1, 1, 1, 1, 1, 1, 1, 1, 1, 1, 1, 1, 1, 1, 1, 1, 1, 1, 1, 1, 1, 1, 1, 1, 1, 1])
me_tree_medium.materials.append(mat_pl_bark)
me_tree_medium.materials.append(mat_pl_conifer_a)
me_tree_medium.materials.append(mat_pl_conifer_b)
me_tree_medium.update()
me_grass_small = bpy.data.meshes.new('Grass_Small')
me_grass_small.from_pydata([(0.07927, -0.1004, -0.0574), (0.1159, 0.06394, -0.0574), (0.1453, -0.08404, 0.834), (0.1687, 0.02112, 0.834), (0.294, -0.06198, 1.563), (0.1311, 0.01667, -0.0574), (0.06439, 0.1212, -0.0574), (0.1644, 0.06439, 0.6046), (0.1217, 0.1313, 0.6046), (0.2475, 0.1645, 1.146), (0.08965, -0.01041, -0.0574), (-0.01976, 0.09725, -0.0574), (0.1443, 0.08448, 0.4838), (0.07424, 0.1534, 0.4838), (0.2806, 0.293, 0.9266), (0.1023, 0.05316, -0.0574), (-0.04096, 0.1147, -0.0574), (0.125, 0.1771, 0.8282), (0.03333, 0.2165, 0.8282), (0.191, 0.4571, 1.553), (0.07721, 0.008476, -0.0574), (-0.08237, 0.02223, -0.0574), (0.05974, 0.1415, 0.7312), (-0.04239, 0.1503, 0.7312), (0.03462, 0.447, 1.376), (0.03248, 0.06967, -0.0574), (-0.0781, 0.001539, -0.0574), (-0.03458, 0.134, 0.717), (-0.1054, 0.09035, 0.717), (-0.1787, 0.2887, 1.351), (-0.003516, 0.1117, -0.0574), (-0.1108, -0.001421, -0.0574), (-0.1441, 0.2063, 0.8192), (-0.2128, 0.1339, 0.8192), (-0.4582, 0.4353, 1.536), (0.01364, 0.09094, -0.0574), (-0.06832, -0.05569, -0.0574), (-0.1348, 0.1393, 0.7853), (-0.1873, 0.04545, 0.7853), (-0.4694, 0.2647, 1.475), (-0.04984, 0.0864, -0.0574), (-0.0752, -0.05689, -0.0574), (-0.146, 0.07683, 0.8267), (-0.1623, -0.01488, 0.8267), (-0.3654, 0.06837, 1.55), (-0.08468, 0.07032, -0.0574), (-0.03436, -0.09563, -0.0574), (-0.2465, -0.01137, 0.7367), (-0.2143, -0.1176, 0.7367), (-0.6244, -0.1839, 1.386), (-0.07089, 0.0533, -0.0574), (0.06348, -0.04513, -0.0574), (-0.1016, -0.03931, 0.5348), (-0.01556, -0.1023, 0.5348), (-0.185, -0.2435, 1.019), (-0.1293, -0.095, -0.0574), (0.01402, -0.155, -0.0574), (-0.1396, -0.192, 0.4102), (-0.04785, -0.2304, 0.4102), (-0.1769, -0.41, 0.7927), (-0.07856, 0.0004885, -0.0574), (0.0691, -0.01489, -0.0574), (-0.06395, -0.1172, 0.6514), (0.03056, -0.127, 0.6514), (-0.04429, -0.387, 1.231), (0.02189, -0.1516, -0.0574), (0.1318, -0.07717, -0.0574), (0.1001, -0.2245, 0.595), (0.1705, -0.1769, 0.595), (0.2701, -0.3999, 1.129), (0.02366, -0.1783, -0.0574), (0.1575, -0.08607, -0.0574), (0.1248, -0.2734, 0.7636), (0.2104, -0.2144, 0.7636), (0.3452, -0.5016, 1.435), (0.1121, -0.1052, -0.0574), (0.152, 0.03836, -0.0574), (0.1863, -0.09799, 0.4131), (0.2119, -0.006146, 0.4131), (0.3538, -0.09512, 0.7981)], [], [(0, 1, 3, 2), (2, 3, 4), (5, 6, 8, 7), (7, 8, 9), (10, 11, 13, 12), (12, 13, 14), (15, 16, 18, 17), (17, 18, 19), (20, 21, 23, 22), (22, 23, 24), (25, 26, 28, 27), (27, 28, 29), (30, 31, 33, 32), (32, 33, 34), (35, 36, 38, 37), (37, 38, 39), (40, 41, 43, 42), (42, 43, 44), (45, 46, 48, 47), (47, 48, 49), (50, 51, 53, 52), (52, 53, 54), (55, 56, 58, 57), (57, 58, 59), (60, 61, 63, 62), (62, 63, 64), (65, 66, 68, 67), (67, 68, 69), (70, 71, 73, 72), (72, 73, 74), (75, 76, 78, 77), (77, 78, 79)])
me_grass_small.polygons.foreach_set('material_index', [1, 1, 0, 0, 1, 1, 0, 0, 1, 1, 0, 0, 1, 1, 0, 0, 1, 1, 0, 0, 1, 1, 0, 0, 1, 1, 0, 0, 1, 1, 0, 0])
me_grass_small.materials.append(mat_pl_grass_a)
me_grass_small.materials.append(mat_pl_grass_b)
me_grass_small.update()
me_preview_ground = bpy.data.meshes.new('Preview_Ground')
me_preview_ground.from_pydata([(0.0, 11.0, 0.0), (-1.721, 10.86, 0.0), (-3.399, 10.46, 0.0), (-4.994, 9.801, 0.0), (-6.466, 8.899, 0.0), (-7.778, 7.778, 0.0), (-8.899, 6.466, 0.0), (-9.801, 4.994, 0.0), (-10.46, 3.399, 0.0), (-10.86, 1.721, 0.0), (-11.0, 0.0, 0.0), (-10.86, -1.721, 0.0), (-10.46, -3.399, 0.0), (-9.801, -4.994, 0.0), (-8.899, -6.466, 0.0), (-7.778, -7.778, 0.0), (-6.466, -8.899, 0.0), (-4.994, -9.801, 0.0), (-3.399, -10.46, 0.0), (-1.721, -10.86, 0.0), (0.0, -11.0, 0.0), (1.721, -10.86, 0.0), (3.399, -10.46, 0.0), (4.994, -9.801, 0.0), (6.466, -8.899, 0.0), (7.778, -7.778, 0.0), (8.899, -6.466, 0.0), (9.801, -4.994, 0.0), (10.46, -3.399, 0.0), (10.86, -1.721, 0.0), (11.0, 0.0, 0.0), (10.86, 1.721, 0.0), (10.46, 3.399, 0.0), (9.801, 4.994, 0.0), (8.899, 6.466, 0.0), (7.778, 7.778, 0.0), (6.466, 8.899, 0.0), (4.994, 9.801, 0.0), (3.399, 10.46, 0.0), (1.721, 10.86, 0.0)], [], [(0, 1, 2, 3, 4, 5, 6, 7, 8, 9, 10, 11, 12, 13, 14, 15, 16, 17, 18, 19, 20, 21, 22, 23, 24, 25, 26, 27, 28, 29, 30, 31, 32, 33, 34, 35, 36, 37, 38, 39)])
me_preview_ground.materials.append(mat_pl_preview_ground)
me_preview_ground.update()

# ---- objects
ob_tree_large = bpy.data.objects.new('Tree_Large', me_tree_large)
ob_tree_medium = bpy.data.objects.new('Tree_Medium', me_tree_medium)
ob_grass_small = bpy.data.objects.new('Grass_Small', me_grass_small)
ob_preview_ground = bpy.data.objects.new('Preview_Ground', me_preview_ground)
ob_preview_sun = bpy.data.objects.new('Preview_Sun', light_preview_sun)
ob_preview_camera = bpy.data.objects.new('Preview_Camera', cam_preview_camera)
ob_preview_camera_grass = bpy.data.objects.new('Preview_Camera_Grass', cam_preview_camera_grass)

# ---- transforms, parenting, visibility, modifiers, constraints
ob_tree_large.location = (-4.0, 1.0, 0.0)
ob_tree_medium.location = (4.2, 2.2, 0.0)
ob_grass_small.location = (1.6, -3.2, 0.0)
ob_preview_ground.location = (0.0, 0.0, 0.0)
ob_preview_sun.location = (0.0, 0.0, 0.0)
ob_preview_sun.rotation_euler = (0.8378, 0.0, -0.6109)
ob_preview_camera.location = (15.5, -17.0, 7.5)
ob_preview_camera.rotation_euler = (1.422, 3.271e-08, 0.7582)
ob_preview_camera_grass.location = (2.45, -4.2, 0.45)
ob_preview_camera_grass.rotation_euler = (1.361, -2.449e-09, 0.7045)

# ---- collection membership
col_plants.objects.link(ob_tree_large)
col_plants.objects.link(ob_tree_medium)
col_plants.objects.link(ob_grass_small)
col_preview.objects.link(ob_preview_ground)
col_preview.objects.link(ob_preview_sun)
col_preview.objects.link(ob_preview_camera)
col_preview.objects.link(ob_preview_camera_grass)

# ---- scene / render settings (as saved in the file)
scene.camera = ob_preview_camera
scene.frame_start = 1; scene.frame_end = 250; scene.frame_set(1)
scene.render.engine = 'BLENDER_EEVEE_NEXT'
scene.render.resolution_x = 1280
scene.render.resolution_y = 800
scene.render.bake_bias = 0.0
scene.render.bake_samples = 0
scene.render.compositor_device = 'GPU'
scene.eevee.taa_render_samples = 32
scene.eevee.use_volume_custom_range = False
scene.eevee.fast_gi_thickness_near = 0.1
scene.eevee.fast_gi_thickness_far = 0.0
scene.eevee.ray_tracing_options.screen_trace_thickness = 0.1
scene.view_settings.view_transform = 'Standard'
bpy.context.view_layer.update()
